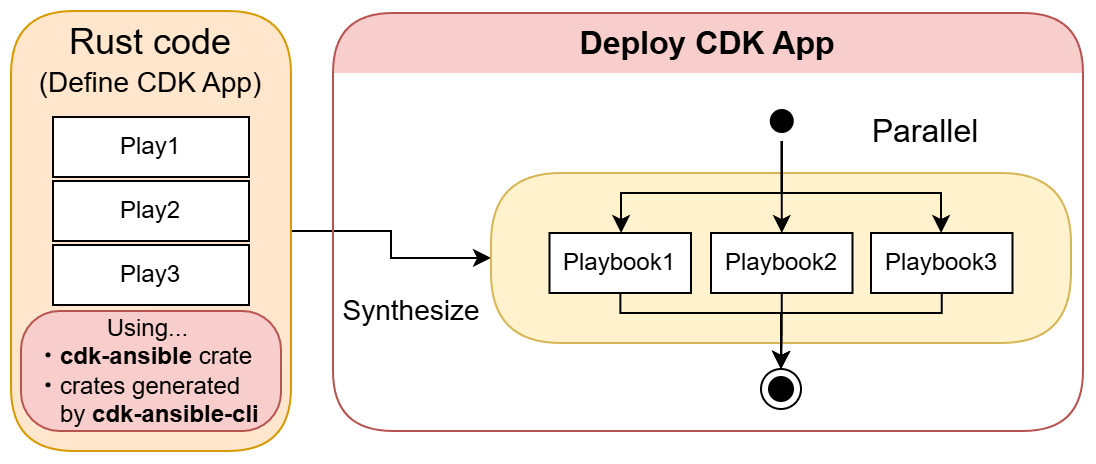

The diagram above was exported from draw.io. Its source (the exported page's mxGraphModel, read from the mxfile embedded in the PNG):
<mxGraphModel dx="774" dy="-493" grid="1" gridSize="10" guides="1" tooltips="1" connect="1" arrows="1" fold="1" page="1" pageScale="1" pageWidth="850" pageHeight="1100" math="0" shadow="0">
  <root>
    <mxCell id="0" />
    <mxCell id="1" parent="0" />
    <mxCell id="2" value="&lt;font style=&quot;&quot;&gt;&lt;font style=&quot;font-size: 14px;&quot;&gt;Synthesize&lt;/font&gt;&lt;br&gt;&lt;/font&gt;" style="edgeStyle=orthogonalEdgeStyle;rounded=0;orthogonalLoop=1;jettySize=auto;html=1;" parent="1" source="3" target="8" edge="1">
      <mxGeometry x="0.2953" y="-27" relative="1" as="geometry">
        <mxPoint as="offset" />
      </mxGeometry>
    </mxCell>
    <mxCell id="3" value="&lt;span style=&quot;font-weight: 400; text-wrap-mode: nowrap;&quot;&gt;&lt;span style=&quot;font-size: 18px;&quot;&gt;Rust code&lt;/span&gt;&lt;br&gt;&lt;font style=&quot;font-size: 14px;&quot;&gt;(Define CDK App)&lt;/font&gt;&lt;/span&gt;" style="swimlane;whiteSpace=wrap;html=1;startSize=50;rounded=1;arcSize=21;swimlaneLine=0;swimlaneFillColor=#FFE6CC;fillColor=#ffe6cc;strokeColor=#d79b00;" parent="1" vertex="1">
      <mxGeometry x="120" y="1520" width="140" height="220" as="geometry" />
    </mxCell>
    <mxCell id="4" value="Play1" style="rounded=0;whiteSpace=wrap;html=1;" parent="3" vertex="1">
      <mxGeometry x="21" y="53" width="98" height="30" as="geometry" />
    </mxCell>
    <mxCell id="5" value="Play2" style="rounded=0;whiteSpace=wrap;html=1;" parent="3" vertex="1">
      <mxGeometry x="21" y="85" width="98" height="30" as="geometry" />
    </mxCell>
    <mxCell id="6" value="Play3" style="rounded=0;whiteSpace=wrap;html=1;" parent="3" vertex="1">
      <mxGeometry x="21" y="117" width="98" height="30" as="geometry" />
    </mxCell>
    <mxCell id="9IGWEnsGSvipCcCExcGL-20" value="&lt;div&gt;&lt;div style=&quot;text-align: center;&quot;&gt;&lt;span style=&quot;background-color: transparent; color: light-dark(rgb(0, 0, 0), rgb(255, 255, 255));&quot;&gt;Using...&lt;/span&gt;&lt;/div&gt;&lt;span style=&quot;background-color: transparent; color: light-dark(rgb(0, 0, 0), rgb(255, 255, 255));&quot;&gt;・&lt;b&gt;cdk-ansible&lt;/b&gt; crate&lt;/span&gt;&lt;/div&gt;・crates&amp;nbsp;&lt;span style=&quot;background-color: transparent; color: light-dark(rgb(0, 0, 0), rgb(255, 255, 255));&quot;&gt;generated&lt;br&gt;　by &lt;b&gt;cdk-ansible-cli&lt;/b&gt;&lt;/span&gt;" style="rounded=1;whiteSpace=wrap;html=1;arcSize=32;align=left;spacing=8;fillColor=#f8cecc;strokeColor=#b85450;" parent="3" vertex="1">
      <mxGeometry x="5" y="150" width="130" height="60" as="geometry" />
    </mxCell>
    <mxCell id="7" value="&lt;font style=&quot;font-size: 16px;&quot;&gt;Deploy CDK App&lt;/font&gt;" style="swimlane;whiteSpace=wrap;html=1;startSize=30;rounded=1;arcSize=50;swimlaneLine=0;fillColor=#f8cecc;strokeColor=#b85450;" parent="1" vertex="1">
      <mxGeometry x="281" y="1521" width="375" height="209" as="geometry" />
    </mxCell>
    <mxCell id="8" value="" style="swimlane;whiteSpace=wrap;html=1;startSize=50;rounded=1;arcSize=50;swimlaneLine=0;fillColor=#fff2cc;strokeColor=#d6b656;swimlaneFillColor=#FFF2CC;" parent="7" vertex="1">
      <mxGeometry x="79" y="80" width="290" height="85" as="geometry" />
    </mxCell>
    <mxCell id="9" value="Playbook1" style="rounded=0;whiteSpace=wrap;html=1;" parent="8" vertex="1">
      <mxGeometry x="29.25" y="30" width="70.75" height="30" as="geometry" />
    </mxCell>
    <mxCell id="10" value="Playbook2" style="rounded=0;whiteSpace=wrap;html=1;" parent="8" vertex="1">
      <mxGeometry x="110" y="30" width="70.75" height="30" as="geometry" />
    </mxCell>
    <mxCell id="11" value="Playbook3" style="rounded=0;whiteSpace=wrap;html=1;" parent="8" vertex="1">
      <mxGeometry x="190" y="30" width="70.75" height="30" as="geometry" />
    </mxCell>
    <mxCell id="12" style="edgeStyle=orthogonalEdgeStyle;rounded=0;orthogonalLoop=1;jettySize=auto;html=1;" parent="7" source="15" target="9" edge="1">
      <mxGeometry relative="1" as="geometry">
        <Array as="points">
          <mxPoint x="224" y="90" />
          <mxPoint x="144" y="90" />
        </Array>
      </mxGeometry>
    </mxCell>
    <mxCell id="13" style="edgeStyle=orthogonalEdgeStyle;rounded=0;orthogonalLoop=1;jettySize=auto;html=1;" parent="7" source="15" target="10" edge="1">
      <mxGeometry relative="1" as="geometry" />
    </mxCell>
    <mxCell id="14" style="edgeStyle=orthogonalEdgeStyle;rounded=0;orthogonalLoop=1;jettySize=auto;html=1;" parent="7" source="15" target="11" edge="1">
      <mxGeometry relative="1" as="geometry">
        <Array as="points">
          <mxPoint x="224" y="90" />
          <mxPoint x="304" y="90" />
        </Array>
      </mxGeometry>
    </mxCell>
    <mxCell id="15" value="" style="ellipse;html=1;shape=endState;fillColor=#000000;strokeColor=none;labelBorderColor=none;gradientColor=none;" parent="7" vertex="1">
      <mxGeometry x="214.38" y="44" width="20" height="20" as="geometry" />
    </mxCell>
    <mxCell id="16" value="" style="ellipse;html=1;shape=endState;fillColor=#000000;strokeColor=#000000;" parent="7" vertex="1">
      <mxGeometry x="214" y="178" width="20" height="20" as="geometry" />
    </mxCell>
    <mxCell id="17" style="edgeStyle=orthogonalEdgeStyle;rounded=0;orthogonalLoop=1;jettySize=auto;html=1;" parent="7" source="9" target="16" edge="1">
      <mxGeometry relative="1" as="geometry">
        <Array as="points">
          <mxPoint x="144" y="150" />
          <mxPoint x="224" y="150" />
        </Array>
      </mxGeometry>
    </mxCell>
    <mxCell id="18" style="edgeStyle=orthogonalEdgeStyle;rounded=0;orthogonalLoop=1;jettySize=auto;html=1;" parent="7" source="10" target="16" edge="1">
      <mxGeometry relative="1" as="geometry" />
    </mxCell>
    <mxCell id="19" style="edgeStyle=orthogonalEdgeStyle;rounded=0;orthogonalLoop=1;jettySize=auto;html=1;" parent="7" source="11" target="16" edge="1">
      <mxGeometry relative="1" as="geometry">
        <Array as="points">
          <mxPoint x="304" y="150" />
          <mxPoint x="224" y="150" />
        </Array>
      </mxGeometry>
    </mxCell>
    <mxCell id="20" value="&lt;font style=&quot;font-size: 16px;&quot;&gt;Parallel&lt;/font&gt;" style="text;html=1;align=center;verticalAlign=middle;resizable=0;points=[];autosize=1;strokeColor=none;fillColor=none;" parent="7" vertex="1">
      <mxGeometry x="255.5" y="44" width="80" height="30" as="geometry" />
    </mxCell>
  </root>
</mxGraphModel>